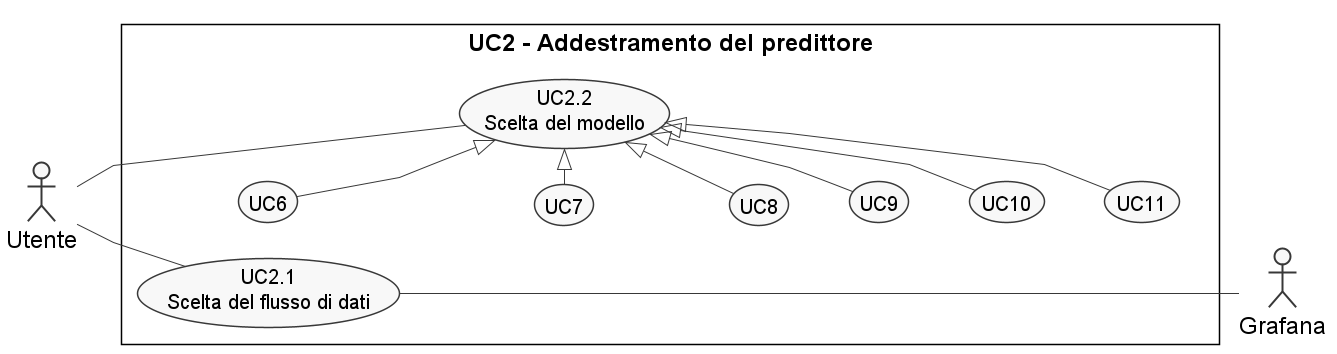

The diagram above was rendered by PlantUML. Its source (embedded in the PNG):
@startuml uc2
left to right direction
skinparam {
  Monochrome true
  Linetype polyline
  Shadowing false
}


skinparam RectangleFontSize 24
skinparam UsecaseFontSize 20
skinparam ActorFontSize 24

actor :Utente: as A
actor :Grafana: as A1

rectangle "UC2 - Addestramento del predittore"{
    usecase (UC2.1) as "UC2.1\n Scelta del flusso di dati"
    usecase (UC2.2) as "UC2.2\n Scelta del modello"
    together {
      usecase (UC6)
      usecase (UC7)
      usecase (UC8)
      usecase (UC9)
      usecase (UC10)
      usecase (UC11)
  }
}

:A: -- (UC2.1)
:A: -- (UC2.2)

(UC2.1) ------- :A1:

(UC2.2) <|-right- (UC6)
(UC2.2) <|-right- (UC7)
(UC2.2) <|-right- (UC8)
(UC2.2) <|-right- (UC9)
(UC2.2) <|-right- (UC10)
(UC2.2) <|-up- (UC11)
(UC6)-[hidden]-(UC7)
(UC7)-[hidden]-(UC8)
(UC8)-[hidden]-(UC9)
(UC9)-[hidden]-(UC10)
(UC10)-[hidden]-(UC11)

@enduml